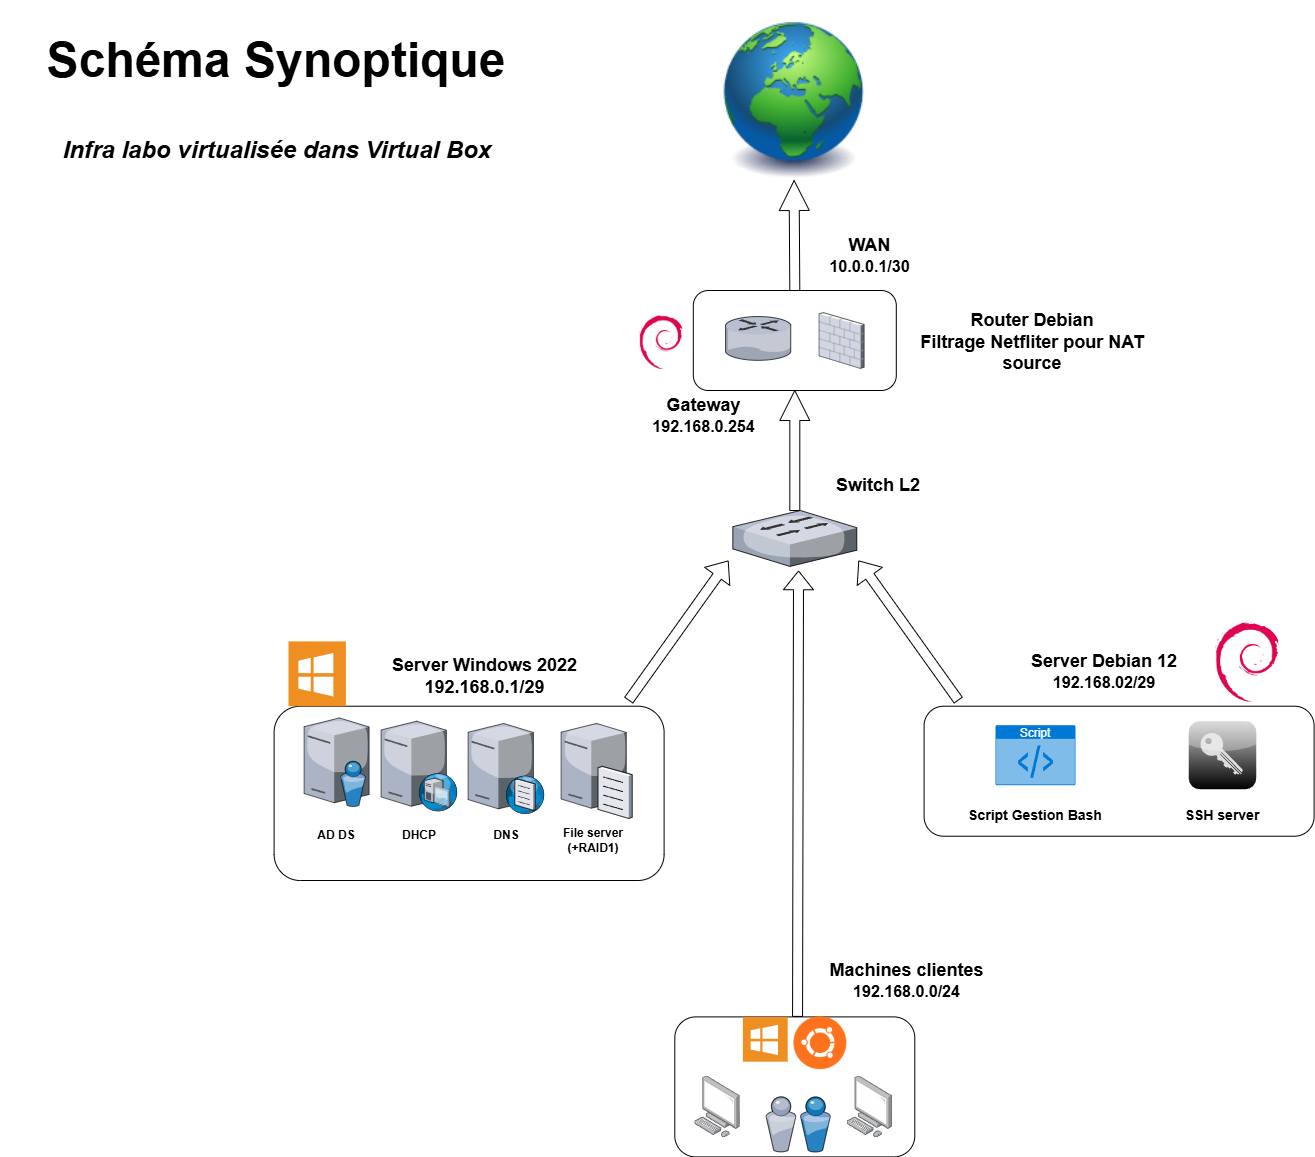

The diagram above was exported from draw.io. Its source (the exported page's mxGraphModel, read from the mxfile embedded in the PNG):
<mxGraphModel dx="3141" dy="1098" grid="1" gridSize="10" guides="1" tooltips="1" connect="1" arrows="1" fold="1" page="1" pageScale="1" pageWidth="827" pageHeight="1169" math="0" shadow="0">
  <root>
    <mxCell id="0" />
    <mxCell id="1" parent="0" />
    <mxCell id="RlulPBKQhHApN7nZ32I0-9" value="" style="rounded=1;whiteSpace=wrap;html=1;" parent="1" vertex="1">
      <mxGeometry x="755.6" y="705.7099999999999" width="390" height="130" as="geometry" />
    </mxCell>
    <mxCell id="YZIWid48ANpCS1TSD1AY-3" style="edgeStyle=orthogonalEdgeStyle;shape=arrow;rounded=0;orthogonalLoop=1;jettySize=auto;html=1;exitX=0.5;exitY=0;exitDx=0;exitDy=0;entryX=0.5;entryY=1;entryDx=0;entryDy=0;" edge="1" parent="1" source="RlulPBKQhHApN7nZ32I0-10" target="RlulPBKQhHApN7nZ32I0-15">
      <mxGeometry relative="1" as="geometry" />
    </mxCell>
    <mxCell id="RlulPBKQhHApN7nZ32I0-10" value="" style="rounded=1;whiteSpace=wrap;html=1;" parent="1" vertex="1">
      <mxGeometry x="524.8000000000001" y="290" width="203" height="100" as="geometry" />
    </mxCell>
    <mxCell id="RlulPBKQhHApN7nZ32I0-11" value="" style="rounded=1;whiteSpace=wrap;html=1;" parent="1" vertex="1">
      <mxGeometry x="506.3" y="1016.4" width="240" height="140" as="geometry" />
    </mxCell>
    <mxCell id="RlulPBKQhHApN7nZ32I0-1" value="" style="image;points=[];aspect=fixed;html=1;align=center;shadow=0;dashed=0;image=img/lib/allied_telesis/computer_and_terminals/Personal_Computer.svg;" parent="1" vertex="1">
      <mxGeometry x="526.3000000000001" y="1075.5" width="45.6" height="61.800000000000004" as="geometry" />
    </mxCell>
    <mxCell id="RlulPBKQhHApN7nZ32I0-3" value="" style="image;points=[];aspect=fixed;html=1;align=center;shadow=0;dashed=0;image=img/lib/allied_telesis/computer_and_terminals/Personal_Computer.svg;" parent="1" vertex="1">
      <mxGeometry x="678.5000000000001" y="1075.5" width="45.6" height="61.800000000000004" as="geometry" />
    </mxCell>
    <mxCell id="RlulPBKQhHApN7nZ32I0-8" value="" style="rounded=1;whiteSpace=wrap;html=1;" parent="1" vertex="1">
      <mxGeometry x="105.6" y="705.71" width="390" height="174.29" as="geometry" />
    </mxCell>
    <mxCell id="RlulPBKQhHApN7nZ32I0-12" value="" style="verticalLabelPosition=bottom;sketch=0;aspect=fixed;html=1;verticalAlign=top;strokeColor=none;align=center;outlineConnect=0;shape=mxgraph.citrix.directory_server;" parent="1" vertex="1">
      <mxGeometry x="135.6" y="717.4599999999999" width="65" height="88.5" as="geometry" />
    </mxCell>
    <mxCell id="RlulPBKQhHApN7nZ32I0-13" value="" style="verticalLabelPosition=bottom;sketch=0;aspect=fixed;html=1;verticalAlign=top;strokeColor=none;align=center;outlineConnect=0;shape=mxgraph.citrix.dhcp_server;" parent="1" vertex="1">
      <mxGeometry x="212.6" y="720.7099999999999" width="76" height="90" as="geometry" />
    </mxCell>
    <mxCell id="RlulPBKQhHApN7nZ32I0-14" value="" style="verticalLabelPosition=bottom;sketch=0;aspect=fixed;html=1;verticalAlign=top;strokeColor=none;align=center;outlineConnect=0;shape=mxgraph.citrix.dns_server;" parent="1" vertex="1">
      <mxGeometry x="299.6" y="720.7099999999999" width="76.5" height="92.5" as="geometry" />
    </mxCell>
    <mxCell id="RlulPBKQhHApN7nZ32I0-15" value="" style="image;html=1;image=img/lib/clip_art/general/Earth_globe_128x128.png" parent="1" vertex="1">
      <mxGeometry x="555.6" y="20" width="140" height="160" as="geometry" />
    </mxCell>
    <mxCell id="RlulPBKQhHApN7nZ32I0-16" value="" style="verticalLabelPosition=bottom;sketch=0;aspect=fixed;html=1;verticalAlign=top;strokeColor=none;align=center;outlineConnect=0;shape=mxgraph.citrix.users;" parent="1" vertex="1">
      <mxGeometry x="597.3000000000001" y="1096.4" width="64.5" height="55" as="geometry" />
    </mxCell>
    <mxCell id="RlulPBKQhHApN7nZ32I0-6" value="" style="verticalLabelPosition=bottom;sketch=0;aspect=fixed;html=1;verticalAlign=top;strokeColor=none;align=center;outlineConnect=0;shape=mxgraph.citrix.router;" parent="1" vertex="1">
      <mxGeometry x="557" y="316.07" width="65.94" height="43.75" as="geometry" />
    </mxCell>
    <mxCell id="RlulPBKQhHApN7nZ32I0-7" value="" style="verticalLabelPosition=bottom;sketch=0;aspect=fixed;html=1;verticalAlign=top;strokeColor=none;align=center;outlineConnect=0;shape=mxgraph.citrix.firewall;" parent="1" vertex="1">
      <mxGeometry x="650.64" y="312.12" width="44.96" height="55.75" as="geometry" />
    </mxCell>
    <mxCell id="RlulPBKQhHApN7nZ32I0-17" value="" style="verticalLabelPosition=bottom;sketch=0;aspect=fixed;html=1;verticalAlign=top;strokeColor=none;align=center;outlineConnect=0;shape=mxgraph.citrix.file_server;" parent="1" vertex="1">
      <mxGeometry x="392.6" y="720.7099999999999" width="71" height="97" as="geometry" />
    </mxCell>
    <mxCell id="RlulPBKQhHApN7nZ32I0-18" value="Script" style="html=1;whiteSpace=wrap;strokeColor=none;fillColor=#0079D6;labelPosition=center;verticalLabelPosition=middle;verticalAlign=top;align=center;fontSize=12;outlineConnect=0;spacingTop=-6;fontColor=#FFFFFF;sketch=0;shape=mxgraph.sitemap.script;" parent="1" vertex="1">
      <mxGeometry x="827" y="724.7099999999999" width="80" height="60" as="geometry" />
    </mxCell>
    <mxCell id="RlulPBKQhHApN7nZ32I0-20" value="" style="shape=image;html=1;verticalAlign=top;verticalLabelPosition=bottom;labelBackgroundColor=#ffffff;imageAspect=0;aspect=fixed;image=https://cdn1.iconfinder.com/data/icons/Vista-Inspirate_1.0/128x128/apps/debian.png" parent="1" vertex="1">
      <mxGeometry x="1035.6" y="617.7099999999999" width="88" height="88" as="geometry" />
    </mxCell>
    <mxCell id="RlulPBKQhHApN7nZ32I0-21" value="" style="shape=image;html=1;verticalAlign=top;verticalLabelPosition=bottom;labelBackgroundColor=#ffffff;imageAspect=0;aspect=fixed;image=https://cdn1.iconfinder.com/data/icons/Vista-Inspirate_1.0/128x128/apps/debian.png" parent="1" vertex="1">
      <mxGeometry x="463.33" y="312.11999999999995" width="59.84" height="59.84" as="geometry" />
    </mxCell>
    <mxCell id="RlulPBKQhHApN7nZ32I0-22" value="" style="shadow=0;dashed=0;html=1;strokeColor=none;fillColor=#EF8F21;labelPosition=center;verticalLabelPosition=bottom;verticalAlign=top;align=center;outlineConnect=0;shape=mxgraph.veeam.ms_windows;" parent="1" vertex="1">
      <mxGeometry x="120" y="640.91" width="57.4" height="64.8" as="geometry" />
    </mxCell>
    <mxCell id="RlulPBKQhHApN7nZ32I0-24" value="" style="shape=image;html=1;verticalAlign=top;verticalLabelPosition=bottom;labelBackgroundColor=#ffffff;imageAspect=0;aspect=fixed;image=https://cdn1.iconfinder.com/data/icons/operating-system-flat-1/30/ubuntu-128.png" parent="1" vertex="1">
      <mxGeometry x="619.2" y="1010" width="65.5" height="65.5" as="geometry" />
    </mxCell>
    <mxCell id="RlulPBKQhHApN7nZ32I0-25" value="" style="shadow=0;dashed=0;html=1;strokeColor=none;fillColor=#EF8F21;labelPosition=center;verticalLabelPosition=bottom;verticalAlign=top;align=center;outlineConnect=0;shape=mxgraph.veeam.ms_windows;" parent="1" vertex="1">
      <mxGeometry x="574.4" y="1016.4" width="44.8" height="44.8" as="geometry" />
    </mxCell>
    <mxCell id="RlulPBKQhHApN7nZ32I0-27" value="" style="verticalLabelPosition=bottom;sketch=0;aspect=fixed;html=1;verticalAlign=top;strokeColor=none;align=center;outlineConnect=0;shape=mxgraph.citrix.role_security;fillColor=#CCCCCC;gradientColor=#000000;gradientDirection=south;" parent="1" vertex="1">
      <mxGeometry x="1020" y="720.7099999999999" width="68" height="68" as="geometry" />
    </mxCell>
    <mxCell id="YZIWid48ANpCS1TSD1AY-9" style="edgeStyle=orthogonalEdgeStyle;shape=arrow;rounded=0;orthogonalLoop=1;jettySize=auto;html=1;entryX=0.5;entryY=1;entryDx=0;entryDy=0;" edge="1" parent="1" source="YZIWid48ANpCS1TSD1AY-4" target="RlulPBKQhHApN7nZ32I0-10">
      <mxGeometry relative="1" as="geometry" />
    </mxCell>
    <mxCell id="YZIWid48ANpCS1TSD1AY-4" value="" style="verticalLabelPosition=bottom;sketch=0;aspect=fixed;html=1;verticalAlign=top;strokeColor=none;align=center;outlineConnect=0;shape=mxgraph.citrix.switch;" vertex="1" parent="1">
      <mxGeometry x="564.33" y="510" width="123.95" height="55.91" as="geometry" />
    </mxCell>
    <mxCell id="YZIWid48ANpCS1TSD1AY-5" value="&lt;b&gt;&lt;font face=&quot;Helvetica&quot; style=&quot;font-size: 18px;&quot;&gt;WAN&lt;/font&gt;&lt;/b&gt;&lt;div&gt;&lt;b&gt;&lt;font face=&quot;Helvetica&quot; size=&quot;3&quot;&gt;10.0.0.1/30&lt;/font&gt;&lt;/b&gt;&lt;/div&gt;" style="text;html=1;align=center;verticalAlign=middle;whiteSpace=wrap;rounded=0;" vertex="1" parent="1">
      <mxGeometry x="643.12" y="240" width="116.88" height="30" as="geometry" />
    </mxCell>
    <mxCell id="YZIWid48ANpCS1TSD1AY-6" value="" style="shape=flexArrow;endArrow=classic;html=1;rounded=0;endWidth=19;endSize=5.92;entryX=0.53;entryY=1.073;entryDx=0;entryDy=0;entryPerimeter=0;" edge="1" parent="1" target="YZIWid48ANpCS1TSD1AY-4">
      <mxGeometry width="50" height="50" relative="1" as="geometry">
        <mxPoint x="629.05" y="1016.4" as="sourcePoint" />
        <mxPoint x="629.5" y="946.4" as="targetPoint" />
      </mxGeometry>
    </mxCell>
    <mxCell id="YZIWid48ANpCS1TSD1AY-7" value="&lt;b&gt;&lt;font style=&quot;font-size: 18px;&quot;&gt;Machines clientes&lt;/font&gt;&lt;/b&gt;&lt;div&gt;&lt;b&gt;&lt;font size=&quot;3&quot;&gt;192.168.0.0/24&lt;/font&gt;&lt;/b&gt;&lt;/div&gt;" style="text;html=1;align=center;verticalAlign=middle;whiteSpace=wrap;rounded=0;" vertex="1" parent="1">
      <mxGeometry x="640" y="950" width="196.88" height="60" as="geometry" />
    </mxCell>
    <mxCell id="YZIWid48ANpCS1TSD1AY-8" value="" style="shape=flexArrow;endArrow=classic;html=1;rounded=0;" edge="1" parent="1">
      <mxGeometry width="50" height="50" relative="1" as="geometry">
        <mxPoint x="460" y="700" as="sourcePoint" />
        <mxPoint x="560" y="560" as="targetPoint" />
      </mxGeometry>
    </mxCell>
    <mxCell id="YZIWid48ANpCS1TSD1AY-10" value="" style="shape=flexArrow;endArrow=classic;html=1;rounded=0;" edge="1" parent="1">
      <mxGeometry width="50" height="50" relative="1" as="geometry">
        <mxPoint x="790" y="700" as="sourcePoint" />
        <mxPoint x="690" y="560" as="targetPoint" />
      </mxGeometry>
    </mxCell>
    <mxCell id="YZIWid48ANpCS1TSD1AY-11" value="&lt;b&gt;&lt;font style=&quot;font-size: 18px;&quot;&gt;Switch L2&lt;/font&gt;&lt;/b&gt;" style="text;html=1;align=center;verticalAlign=middle;whiteSpace=wrap;rounded=0;" vertex="1" parent="1">
      <mxGeometry x="650.64" y="470" width="118.2" height="30" as="geometry" />
    </mxCell>
    <mxCell id="YZIWid48ANpCS1TSD1AY-12" value="&lt;b&gt;&lt;font style=&quot;font-size: 18px;&quot;&gt;Server Windows 2022 192.168.0.1/29&lt;/font&gt;&lt;/b&gt;" style="text;html=1;align=center;verticalAlign=middle;whiteSpace=wrap;rounded=0;" vertex="1" parent="1">
      <mxGeometry x="212.6" y="651.16" width="207.4" height="50" as="geometry" />
    </mxCell>
    <mxCell id="YZIWid48ANpCS1TSD1AY-13" value="&lt;font style=&quot;font-size: 18px;&quot;&gt;&lt;b&gt;Server&amp;nbsp;&lt;span style=&quot;background-color: initial;&quot;&gt;Debian 12&lt;/span&gt;&lt;/b&gt;&lt;/font&gt;&lt;div&gt;&lt;span style=&quot;background-color: initial;&quot;&gt;&lt;font size=&quot;3&quot;&gt;&lt;b&gt;192.168.02/29&lt;/b&gt;&lt;/font&gt;&lt;/span&gt;&lt;/div&gt;" style="text;html=1;align=center;verticalAlign=middle;whiteSpace=wrap;rounded=0;" vertex="1" parent="1">
      <mxGeometry x="840" y="640" width="191.6" height="61.16" as="geometry" />
    </mxCell>
    <mxCell id="YZIWid48ANpCS1TSD1AY-14" value="&lt;b&gt;&lt;font style=&quot;font-size: 18px;&quot;&gt;Gateway&lt;/font&gt;&lt;/b&gt;&lt;div&gt;&lt;b&gt;&lt;font size=&quot;3&quot;&gt;192.168.0.254&lt;/font&gt;&lt;/b&gt;&lt;/div&gt;" style="text;html=1;align=center;verticalAlign=middle;whiteSpace=wrap;rounded=0;" vertex="1" parent="1">
      <mxGeometry x="463.33" y="390" width="144.96" height="50" as="geometry" />
    </mxCell>
    <mxCell id="YZIWid48ANpCS1TSD1AY-15" value="&lt;font face=&quot;Helvetica&quot; style=&quot;font-size: 18px;&quot;&gt;&lt;b&gt;Router Debian&lt;/b&gt;&lt;/font&gt;&lt;div&gt;&lt;font style=&quot;font-size: 18px;&quot; face=&quot;Helvetica&quot;&gt;&lt;b&gt;Filtrage Netfliter pour NAT source&lt;/b&gt;&lt;/font&gt;&lt;/div&gt;" style="text;html=1;align=center;verticalAlign=middle;whiteSpace=wrap;rounded=0;" vertex="1" parent="1">
      <mxGeometry x="727.8" y="318.51" width="272.2" height="47.06" as="geometry" />
    </mxCell>
    <mxCell id="YZIWid48ANpCS1TSD1AY-16" value="&lt;font style=&quot;font-size: 24px;&quot;&gt;&lt;b style=&quot;&quot;&gt;&lt;i&gt;Infra labo virtualisée dans Virtual Box&lt;/i&gt;&lt;/b&gt;&lt;/font&gt;" style="text;html=1;align=center;verticalAlign=middle;whiteSpace=wrap;rounded=0;" vertex="1" parent="1">
      <mxGeometry x="-111.4" y="110" width="440" height="80" as="geometry" />
    </mxCell>
    <mxCell id="YZIWid48ANpCS1TSD1AY-17" value="&lt;b&gt;AD DS&lt;/b&gt;" style="text;html=1;align=center;verticalAlign=middle;whiteSpace=wrap;rounded=0;" vertex="1" parent="1">
      <mxGeometry x="138.1" y="820" width="60" height="30" as="geometry" />
    </mxCell>
    <mxCell id="YZIWid48ANpCS1TSD1AY-18" value="&lt;b&gt;DHCP&lt;/b&gt;" style="text;html=1;align=center;verticalAlign=middle;whiteSpace=wrap;rounded=0;" vertex="1" parent="1">
      <mxGeometry x="220.6" y="820" width="60" height="30" as="geometry" />
    </mxCell>
    <mxCell id="YZIWid48ANpCS1TSD1AY-19" value="&lt;b&gt;DNS&lt;/b&gt;" style="text;html=1;align=center;verticalAlign=middle;whiteSpace=wrap;rounded=0;" vertex="1" parent="1">
      <mxGeometry x="307.85" y="820" width="60" height="30" as="geometry" />
    </mxCell>
    <mxCell id="YZIWid48ANpCS1TSD1AY-20" value="&lt;b&gt;File server (+RAID1)&lt;/b&gt;" style="text;html=1;align=center;verticalAlign=middle;whiteSpace=wrap;rounded=0;" vertex="1" parent="1">
      <mxGeometry x="380" y="820" width="90" height="40" as="geometry" />
    </mxCell>
    <mxCell id="YZIWid48ANpCS1TSD1AY-21" value="&lt;font style=&quot;font-size: 14px;&quot;&gt;&lt;b&gt;SSH server&lt;/b&gt;&lt;/font&gt;" style="text;html=1;align=center;verticalAlign=middle;whiteSpace=wrap;rounded=0;" vertex="1" parent="1">
      <mxGeometry x="1013.8" y="800" width="80.4" height="30" as="geometry" />
    </mxCell>
    <mxCell id="YZIWid48ANpCS1TSD1AY-22" value="&lt;b&gt;&lt;font style=&quot;font-size: 14px;&quot;&gt;Script Gestion Bash&lt;/font&gt;&lt;/b&gt;" style="text;html=1;align=center;verticalAlign=middle;whiteSpace=wrap;rounded=0;" vertex="1" parent="1">
      <mxGeometry x="793.15" y="800" width="147.7" height="30" as="geometry" />
    </mxCell>
    <mxCell id="YZIWid48ANpCS1TSD1AY-24" value="&lt;b&gt;&lt;font style=&quot;font-size: 48px;&quot;&gt;Schéma Synoptique&lt;/font&gt;&lt;/b&gt;" style="text;html=1;align=center;verticalAlign=middle;whiteSpace=wrap;rounded=0;" vertex="1" parent="1">
      <mxGeometry x="-168.55" width="554.3" height="120" as="geometry" />
    </mxCell>
  </root>
</mxGraphModel>